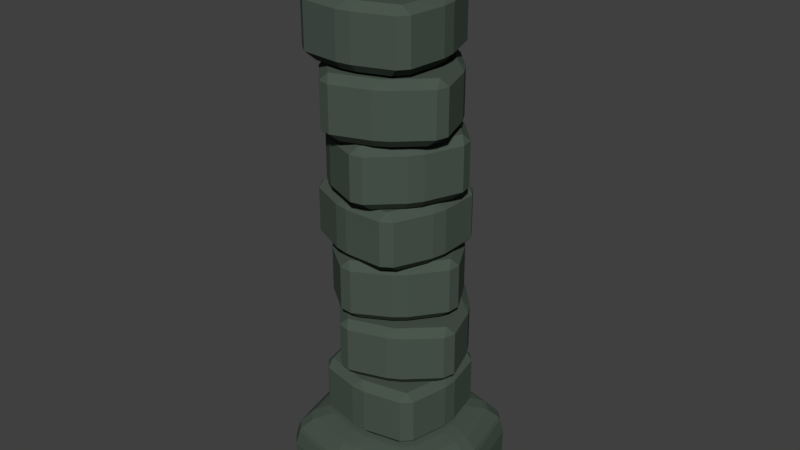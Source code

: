 # Source: Pillar.blend  (saved by Blender 2.78.0; exported with 4.5.12 LTS)
import bpy
from mathutils import Matrix  # noqa: F401  (used for matrix-valued properties, if any)

bpy.ops.wm.read_factory_settings(use_empty=True)
scene = bpy.context.scene
scene.name = 'Scene'

# ---- collections
col_collection_1 = bpy.data.collections.new('Collection 1'); scene.collection.children.link(col_collection_1)

# ---- materials (node trees are filled in below, after node groups)
mat_rock = bpy.data.materials.new('Rock')
mat_rock.alpha_threshold = 0.0
mat_rock.use_transparent_shadow = False
mat_rock.diffuse_color = (0.06807, 0.09084, 0.0734, 1.0)
mat_rock.roughness = 0.5
mat_rock.specular_intensity = 0.0

# ---- material node trees

# ---- world
world_world = bpy.data.worlds.new('World'); scene.world = world_world
world_world.color = (0.05088, 0.05088, 0.05088)
world_world.use_sun_shadow = False
world_world.sun_shadow_jitter_overblur = 0.0
world_world.cycles.sampling_method = 'MANUAL'

# ---- meshes
me_plane = bpy.data.meshes.new('Plane')
me_plane.from_pydata([(0.2282, 0.3835, 4.271), (-0.3157, -0.4224, 4.271), (0.3604, -0.2922, 4.271), (-0.4479, 0.2533, 4.271), (0.5118, 0.08839, 4.271), (-0.1516, 0.5361, 4.271), (0.06408, -0.575, 4.271), (-0.5993, -0.1273, 4.271), (0.4179, 0.6645, 4.293), (-0.5054, -0.7034, 4.293), (0.6423, -0.4824, 4.293), (-0.7298, 0.4435, 4.293), (0.8993, 0.1636, 4.293), (-0.2268, 0.9236, 4.293), (0.1393, -0.9625, 4.293), (-0.9868, -0.2025, 4.293), (0.4179, 0.6645, 5.055), (-0.5054, -0.7034, 5.055), (0.6423, -0.4824, 5.055), (-0.7298, 0.4435, 5.055), (0.8993, 0.1636, 5.055), (-0.2268, 0.9236, 5.055), (0.1393, -0.9625, 5.055), (-0.9868, -0.2025, 5.055), (-0.2475, 0.2732, 5.067), (0.2583, -0.5571, 5.067), (0.4217, 0.1117, 5.067), (-0.411, -0.3956, 5.067), (0.1389, 0.4079, 5.067), (-0.5445, -0.008436, 5.067), (0.5553, -0.2755, 5.067), (-0.1281, -0.6919, 5.067), (-0.424, 0.5627, 5.089), (0.4347, -0.8467, 5.089), (0.7122, 0.2886, 5.089), (-0.7014, -0.5726, 5.089), (0.2321, 0.7916, 5.089), (-0.9281, 0.08471, 5.089), (0.9389, -0.3686, 5.089), (-0.2213, -1.075, 5.089), (-0.424, 0.5627, 5.851), (0.4347, -0.8467, 5.851), (0.7122, 0.2886, 5.851), (-0.7014, -0.5726, 5.851), (0.2321, 0.7916, 5.851), (-0.9281, 0.08471, 5.851), (0.9389, -0.3686, 5.851), (-0.2213, -1.075, 5.851), (-0.1359, 0.325, 5.877), (-0.01711, -0.64, 5.877), (0.4074, -0.09795, 5.877), (-0.5604, -0.2171, 5.877), (0.2718, 0.2885, 5.877), (-0.5225, 0.1908, 5.877), (0.3695, -0.5058, 5.877), (-0.4248, -0.6035, 5.877), (-0.1773, 0.6615, 5.9), (0.02432, -0.9765, 5.9), (0.7449, -0.0564, 5.9), (-0.8979, -0.2586, 5.9), (0.5147, 0.5997, 5.9), (-0.8337, 0.4337, 5.9), (0.6807, -0.7487, 5.9), (-0.6677, -0.9147, 5.9), (-0.1773, 0.6615, 6.662), (0.02432, -0.9765, 6.662), (0.7449, -0.0564, 6.662), (-0.8979, -0.2586, 6.662), (0.5147, 0.5997, 6.662), (-0.8337, 0.4337, 6.662), (0.6807, -0.7487, 6.662), (-0.6677, -0.9147, 6.662), (0.3447, 0.1699, 6.657), (-0.5442, -0.2239, 6.657), (0.09772, -0.4728, 6.657), (-0.2973, 0.4187, 6.657), (0.4282, -0.2308, 6.657), (0.104, 0.5009, 6.657), (-0.3035, -0.555, 6.657), (-0.6277, 0.1767, 6.657), (0.6547, 0.3072, 6.68), (-0.8542, -0.3613, 6.68), (0.2355, -0.7837, 6.68), (-0.435, 0.7296, 6.68), (0.7964, -0.3729, 6.68), (0.2461, 0.8692, 6.68), (-0.4457, -0.9233, 6.68), (-0.996, 0.3189, 6.68), (0.6547, 0.3072, 7.442), (-0.8542, -0.3613, 7.442), (0.2355, -0.7837, 7.442), (-0.435, 0.7296, 7.442), (0.7964, -0.3729, 7.442), (0.2461, 0.8692, 7.442), (-0.4457, -0.9233, 7.442), (-0.996, 0.3189, 7.442), (0.008833, 0.5106, 3.482), (-0.1912, -0.4408, 3.482), (0.3859, -0.06536, 3.482), (-0.5683, 0.1352, 3.482), (0.3827, 0.3442, 3.482), (-0.4004, 0.5088, 3.482), (0.2181, -0.439, 3.482), (-0.5651, -0.2743, 3.482), (0.07859, 0.8425, 3.504), (-0.2609, -0.7726, 3.504), (0.7188, -0.1353, 3.504), (-0.9011, 0.2052, 3.504), (0.7133, 0.56, 3.504), (-0.6162, 0.8394, 3.504), (0.4338, -0.7696, 3.504), (-0.8957, -0.4901, 3.504), (0.07859, 0.8425, 4.266), (-0.2609, -0.7726, 4.266), (0.7188, -0.1353, 4.266), (-0.9011, 0.2052, 4.266), (0.7133, 0.56, 4.266), (-0.6162, 0.8394, 4.266), (0.4338, -0.7696, 4.266), (-0.8957, -0.4901, 4.266), (-0.4426, 0.4911, 2.702), (0.1956, -0.2423, 2.702), (0.2443, 0.4445, 2.702), (-0.4912, -0.1956, 2.702), (-0.0843, 0.689, 2.702), (-0.688, 0.1636, 2.702), (0.4411, 0.08527, 2.702), (-0.1626, -0.4401, 2.702), (-0.6652, 0.7469, 2.724), (0.4183, -0.498, 2.724), (0.5009, 0.6678, 2.724), (-0.7478, -0.4189, 2.724), (-0.05698, 1.083, 2.724), (-1.082, 0.1909, 2.724), (0.8349, 0.05795, 2.724), (-0.1899, -0.8339, 2.724), (-0.6652, 0.7469, 3.486), (0.4183, -0.498, 3.486), (0.5009, 0.6678, 3.486), (-0.7478, -0.4189, 3.486), (-0.05698, 1.083, 3.486), (-1.082, 0.1909, 3.486), (0.8349, 0.05795, 3.486), (-0.1899, -0.8339, 3.486), (-0.2493, 0.5051, 1.891), (0.2493, -0.3295, 1.891), (0.4185, 0.3379, 1.891), (-0.4185, -0.1622, 1.891), (0.1383, 0.6366, 1.891), (-0.5487, 0.2261, 1.891), (0.5487, -0.05044, 1.891), (-0.1383, -0.4609, 1.891), (-0.4232, 0.7962, 1.913), (0.4232, -0.6206, 1.913), (0.7105, 0.5123, 1.913), (-0.7105, -0.3366, 1.913), (0.2348, 1.019, 1.913), (-0.9315, 0.3226, 1.913), (0.9315, -0.1469, 1.913), (-0.2348, -0.8437, 1.913), (-0.4232, 0.7962, 2.676), (0.4232, -0.6206, 2.676), (0.7105, 0.5123, 2.676), (-0.7105, -0.3366, 2.676), (0.2348, 1.019, 2.676), (-0.9315, 0.3226, 2.676), (0.9315, -0.1469, 2.676), (-0.2348, -0.8437, 2.676), (0.0, 0.4861, 1.095), (0.0, -0.4861, 1.095), (0.4875, 0.0, 1.095), (-0.4875, 0.0, 1.095), (0.4001, 0.4001, 1.095), (-0.4001, 0.4001, 1.095), (0.4001, -0.4001, 1.095), (-0.4001, -0.4001, 1.095), (0.0, 0.8252, 1.118), (0.0, -0.8252, 1.118), (0.8276, 0.0, 1.118), (-0.8276, 0.0, 1.118), (0.6793, 0.6793, 1.118), (-0.6793, 0.6793, 1.118), (0.6793, -0.6793, 1.118), (-0.6793, -0.6793, 1.118), (0.0, 0.8252, 1.88), (0.0, -0.8252, 1.88), (0.8276, 0.0, 1.88), (-0.8276, 0.0, 1.88), (0.6793, 0.6793, 1.88), (-0.6793, 0.6793, 1.88), (0.6793, -0.6793, 1.88), (-0.6793, -0.6793, 1.88), (-1.0, -1.0, 0.0), (1.0, -1.0, 0.0), (-1.0, 1.0, 0.0), (1.0, 1.0, 0.0), (-1.0, -1.0, 0.7247), (1.0, -1.0, 0.7247), (-1.0, 1.0, 0.7247), (1.0, 1.0, 0.7247), (-0.9212, -0.9212, 0.9575), (0.9212, -0.9212, 0.9575), (-0.9212, 0.9212, 0.9575), (0.9212, 0.9212, 0.9575), (-0.738, -0.738, 1.074), (0.738, -0.738, 1.074), (-0.738, 0.738, 1.074), (0.738, 0.738, 1.074), (-0.5263, -0.5263, 1.114), (0.5263, -0.5263, 1.114), (-0.5263, 0.5263, 1.114), (0.5263, 0.5263, 1.114), (-1.218, 0.0, 0.0), (1.218, 0.0, 0.0), (-1.218, 0.0, 0.7247), (1.218, 0.0, 0.7247), (-1.122, 0.0, 0.9575), (1.122, 0.0, 0.9575), (-0.8991, 0.0, 1.074), (0.8991, 0.0, 1.074), (-0.6413, 0.0, 1.114), (0.6413, 0.0, 1.114), (0.0, -1.215, 0.0), (0.0, 1.215, 0.0), (0.0, -1.215, 0.7247), (0.0, 1.215, 0.7247), (0.0, -1.119, 0.9575), (0.0, 1.119, 0.9575), (0.0, -0.8965, 1.074), (0.0, 0.8965, 1.074), (0.0, -0.6394, 1.114), (0.0, 0.6394, 1.114), (0.0, 0.0, 0.0)], [], [(3, 5, 0, 4, 2, 6, 1, 7), (15, 9, 17, 23), (7, 1, 9, 15), (3, 7, 15, 11), (5, 3, 11, 13), (0, 5, 13, 8), (6, 2, 10, 14), (1, 6, 14, 9), (2, 4, 12, 10), (4, 0, 8, 12), (19, 23, 17, 22, 18, 20, 16, 21), (11, 15, 23, 19), (13, 11, 19, 21), (8, 13, 21, 16), (14, 10, 18, 22), (9, 14, 22, 17), (10, 12, 20, 18), (12, 8, 16, 20), (27, 29, 24, 28, 26, 30, 25, 31), (39, 33, 41, 47), (31, 25, 33, 39), (27, 31, 39, 35), (29, 27, 35, 37), (24, 29, 37, 32), (30, 26, 34, 38), (25, 30, 38, 33), (26, 28, 36, 34), (28, 24, 32, 36), (43, 47, 41, 46, 42, 44, 40, 45), (35, 39, 47, 43), (37, 35, 43, 45), (32, 37, 45, 40), (38, 34, 42, 46), (33, 38, 46, 41), (34, 36, 44, 42), (36, 32, 40, 44), (51, 53, 48, 52, 50, 54, 49, 55), (63, 57, 65, 71), (55, 49, 57, 63), (51, 55, 63, 59), (53, 51, 59, 61), (48, 53, 61, 56), (54, 50, 58, 62), (49, 54, 62, 57), (50, 52, 60, 58), (52, 48, 56, 60), (67, 71, 65, 70, 66, 68, 64, 69), (59, 63, 71, 67), (61, 59, 67, 69), (56, 61, 69, 64), (62, 58, 66, 70), (57, 62, 70, 65), (58, 60, 68, 66), (60, 56, 64, 68), (75, 77, 72, 76, 74, 78, 73, 79), (87, 81, 89, 95), (79, 73, 81, 87), (75, 79, 87, 83), (77, 75, 83, 85), (72, 77, 85, 80), (78, 74, 82, 86), (73, 78, 86, 81), (74, 76, 84, 82), (76, 72, 80, 84), (91, 95, 89, 94, 90, 92, 88, 93), (83, 87, 95, 91), (85, 83, 91, 93), (80, 85, 93, 88), (86, 82, 90, 94), (81, 86, 94, 89), (82, 84, 92, 90), (84, 80, 88, 92), (99, 101, 96, 100, 98, 102, 97, 103), (111, 105, 113, 119), (103, 97, 105, 111), (99, 103, 111, 107), (101, 99, 107, 109), (96, 101, 109, 104), (102, 98, 106, 110), (97, 102, 110, 105), (98, 100, 108, 106), (100, 96, 104, 108), (115, 119, 113, 118, 114, 116, 112, 117), (107, 111, 119, 115), (109, 107, 115, 117), (104, 109, 117, 112), (110, 106, 114, 118), (105, 110, 118, 113), (106, 108, 116, 114), (108, 104, 112, 116), (123, 125, 120, 124, 122, 126, 121, 127), (135, 129, 137, 143), (127, 121, 129, 135), (123, 127, 135, 131), (125, 123, 131, 133), (120, 125, 133, 128), (126, 122, 130, 134), (121, 126, 134, 129), (122, 124, 132, 130), (124, 120, 128, 132), (139, 143, 137, 142, 138, 140, 136, 141), (131, 135, 143, 139), (133, 131, 139, 141), (128, 133, 141, 136), (134, 130, 138, 142), (129, 134, 142, 137), (130, 132, 140, 138), (132, 128, 136, 140), (147, 149, 144, 148, 146, 150, 145, 151), (159, 153, 161, 167), (151, 145, 153, 159), (147, 151, 159, 155), (149, 147, 155, 157), (144, 149, 157, 152), (150, 146, 154, 158), (145, 150, 158, 153), (146, 148, 156, 154), (148, 144, 152, 156), (163, 167, 161, 166, 162, 164, 160, 165), (155, 159, 167, 163), (157, 155, 163, 165), (152, 157, 165, 160), (158, 154, 162, 166), (153, 158, 166, 161), (154, 156, 164, 162), (156, 152, 160, 164), (171, 173, 168, 172, 170, 174, 169, 175), (183, 177, 185, 191), (175, 169, 177, 183), (171, 175, 183, 179), (173, 171, 179, 181), (168, 173, 181, 176), (174, 170, 178, 182), (169, 174, 182, 177), (170, 172, 180, 178), (172, 168, 176, 180), (187, 191, 185, 190, 186, 188, 184, 189), (179, 183, 191, 187), (181, 179, 187, 189), (176, 181, 189, 184), (182, 178, 186, 190), (177, 182, 190, 185), (178, 180, 188, 186), (180, 176, 184, 188), (232, 223, 195, 213), (225, 198, 202, 227), (212, 192, 196, 214), (223, 194, 198, 225), (222, 193, 197, 224), (213, 195, 199, 215), (217, 203, 207, 219), (224, 197, 201, 226), (215, 199, 203, 217), (214, 196, 200, 216), (219, 207, 211, 221), (216, 200, 204, 218), (227, 202, 206, 229), (226, 201, 205, 228), (218, 204, 208, 220), (229, 206, 210, 231), (228, 205, 209, 230), (206, 218, 220, 210), (202, 216, 218, 206), (205, 219, 221, 209), (198, 214, 216, 202), (197, 215, 217, 201), (201, 217, 219, 205), (193, 213, 215, 197), (194, 212, 214, 198), (222, 232, 213, 193), (192, 212, 232, 222), (204, 228, 230, 208), (207, 229, 231, 211), (200, 226, 228, 204), (203, 227, 229, 207), (196, 224, 226, 200), (192, 222, 224, 196), (195, 223, 225, 199), (199, 225, 227, 203), (212, 194, 223, 232), (220, 208, 230, 209, 221, 211, 231, 210)])
me_plane.materials.append(mat_rock)
me_plane.use_remesh_preserve_volume = False
me_plane.use_remesh_preserve_attributes = False
me_plane.use_mirror_vertex_groups = False
me_plane.update()

# ---- objects
ob_plane = bpy.data.objects.new('Plane', me_plane)

# ---- transforms, parenting, visibility, modifiers, constraints
ob_plane.location = (0.0, 0.0, 0.01148)
ob_plane.scale = (1.315, 1.315, 1.315)
ob_plane.lineart.crease_threshold = 0.0
_m = ob_plane.modifiers.new('Bevel', 'BEVEL')
_m.width = 0.097
_m.width_pct = 0.097
_m.limit_method = 'NONE'
_m.spread = 0.0

# ---- collection membership
col_collection_1.objects.link(ob_plane)

# ---- scene / render settings (as saved in the file)
scene.frame_start = 1; scene.frame_end = 250; scene.frame_set(1)
scene.render.engine = 'BLENDER_EEVEE_NEXT'
scene.render.resolution_percentage = 50
scene.render.dither_intensity = 0.0
scene.cycles.use_denoising = False
scene.cycles.samples = 128
scene.cycles.sampling_pattern = 'TABULATED_SOBOL'
scene.cycles.light_sampling_threshold = 0.0
scene.cycles.use_adaptive_sampling = False
scene.cycles.use_light_tree = False
scene.cycles.blur_glossy = 0.0
scene.cycles.sample_clamp_indirect = 0.0
scene.view_settings.view_transform = 'Standard'
bpy.context.view_layer.update()

# ---- added for rendering (the .blend has no active camera and no usable light): camera, sun
cam_auto = bpy.data.cameras.new('AutoCamera')
cam_auto.lens = 50.0
cam_auto.sensor_width = 36.0
cam_auto.clip_end = 1000.0
ob_auto_camera = bpy.data.objects.new('AutoCamera', cam_auto)
scene.collection.objects.link(ob_auto_camera)
ob_auto_camera.location = (9.9482, -11.9378, 12.8642)
ob_auto_camera.rotation_euler = (1.09748, -7.21219e-08, 0.694738)
scene.camera = ob_auto_camera
light_auto_sun = bpy.data.lights.new('AutoSun', 'SUN')
light_auto_sun.energy = 3.0
light_auto_sun.angle = 0.0523599
ob_auto_sun = bpy.data.objects.new('AutoSun', light_auto_sun)
scene.collection.objects.link(ob_auto_sun)
ob_auto_sun.rotation_euler = (0.872665, 0.174533, 0.523599)
bpy.context.view_layer.update()

